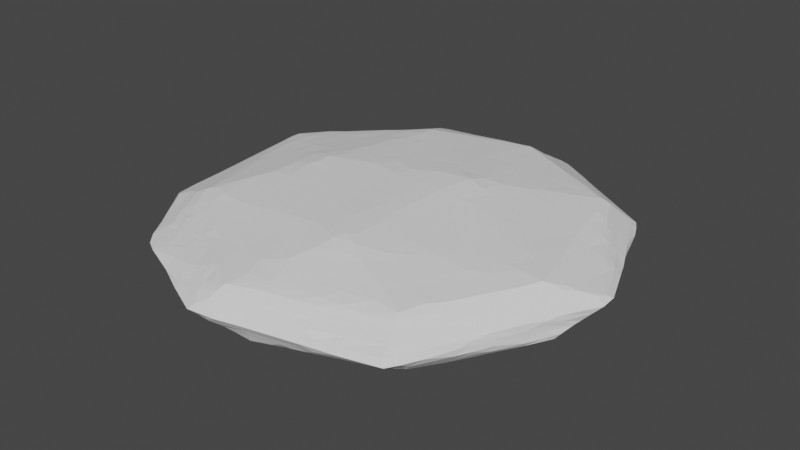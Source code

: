 # Source: boulder.blend  (saved by Blender 3.0.42; exported with 4.5.12 LTS)
import bpy
from mathutils import Matrix  # noqa: F401  (used for matrix-valued properties, if any)

bpy.ops.wm.read_factory_settings(use_empty=True)
scene = bpy.context.scene
scene.name = 'Scene'

# ---- collections
col_collection = bpy.data.collections.new('Collection'); scene.collection.children.link(col_collection)

# ---- world
world_world = bpy.data.worlds.new('World'); scene.world = world_world
world_world.use_nodes = True; world_world.node_tree.nodes.clear()
_N = world_world.node_tree.nodes; _L = world_world.node_tree.links
n0 = _N.new('ShaderNodeOutputWorld'); n0.name = 'World Output'; n0.location = (300, 300)
n1 = _N.new('ShaderNodeBackground'); n1.name = 'Background'; n1.location = (10, 300)
n1.inputs[0].default_value = (0.05088, 0.05088, 0.05088, 1.0)
_L.new(n1.outputs[0], n0.inputs[0])
n0.is_active_output = True
world_world.color = (0.05088, 0.05088, 0.05088)
world_world.use_sun_shadow = False
world_world.sun_shadow_jitter_overblur = 0.0

# ---- meshes
me_low_poly_rock_mesh_013 = bpy.data.meshes.new('Low_Poly_Rock_Mesh.013')
me_low_poly_rock_mesh_013.from_pydata([(-0.6805, -0.5675, -0.5459), (-0.5399, -0.648, -0.5116), (-0.5315, -0.5387, -0.6406), (-0.5929, -0.5752, -0.5803), (-0.7793, -0.5238, -0.2813), (-0.7902, -0.5398, -0.1762), (-0.7997, -0.554, -0.04759), (-0.5172, -0.7662, -0.2497), (-0.6492, -0.7708, -0.004336), (-0.5383, -0.7775, -0.1757), (-0.5819, -0.7958, -0.04758), (-0.6583, -0.6493, -0.3988), (-0.686, -0.6585, -0.3028), (-0.7095, -0.6082, -0.45), (-0.7436, -0.5833, -0.3171), (-0.5818, -0.6714, -0.4393), (-0.5675, -0.727, -0.2979), (-0.6247, -0.6294, -0.4828), (-0.6796, -0.6994, -0.1829), (-0.6714, -0.7394, -0.05968), (-0.746, -0.6024, -0.1757), (-0.7565, -0.6179, -0.04755), (-0.6024, -0.7431, -0.1757), (-0.6271, -0.7563, -0.08935), (-0.7747, -0.2782, -0.5114), (-0.7868, -0.1865, -0.5366), (-0.7683, -0.0159, -0.6252), (-0.7954, -0.05889, -0.5726), (-0.5347, -0.2803, -0.7687), (-0.6521, -0.3951, -0.6325), (-0.7072, -0.4437, -0.5724), (-0.7103, -0.3083, -0.6372), (-0.7103, -0.3469, -0.6179), (-0.5766, -0.4397, -0.6598), (-0.62, -0.4805, -0.6115), (-0.5759, -0.319, -0.7195), (-0.644, -0.1338, -0.7553), (-0.647, -0.08413, -0.761), (-0.5795, -0.182, -0.7804), (-0.61, -0.02114, -0.777), (-0.7069, -0.1869, -0.7096), (-0.7582, -0.1865, -0.6008), (-0.7328, -0.05076, -0.7065), (-0.768, -0.1017, -0.6208), (-0.6209, -0.2204, -0.7422), (-0.6377, 0.001119, -0.7512), (-0.8979, -0.2542, -0.2437), (-0.7893, -0.4221, -0.4048), (-0.8028, -0.4565, -0.3168), (-0.7968, -0.3184, -0.4401), (-0.8637, -0.3051, -0.2947), (-0.8998, -0.3875, 0.0004716), (-0.9089, -0.2753, -0.1766), (-0.9189, -0.319, -0.04466), (-0.8401, -0.4449, -0.1767), (-0.8716, -0.4378, -0.04542), (-0.88, -0.3383, -0.1758), (-0.89, -0.3637, -0.08498), (-0.9084, -0.1868, -0.2644), (-0.925, -0.05888, -0.2923), (-0.8324, -0.1863, -0.4321), (-0.8801, -0.1867, -0.3284), (-0.8597, -0.05887, -0.4348), (-0.8956, -0.05888, -0.3564), (-0.9425, -0.1882, -0.1776), (-0.9885, -0.1713, -0.009656), (-0.9974, -0.02079, -0.1613), (-1.015, -0.07135, -0.06629), (-0.7649, -0.4573, -0.4428), (-0.7675, -0.5058, -0.3663), (-0.7643, -0.3636, -0.488), (-0.2614, -0.7662, -0.5), (-0.2925, -0.5222, -0.7703), (-0.449, -0.6683, -0.5348), (-0.4717, -0.5214, -0.6871), (-0.4474, -0.6105, -0.596), (-0.278, -0.644, -0.6348), (-0.3131, -0.698, -0.559), (-0.3289, -0.5767, -0.6945), (-0.3635, -0.6271, -0.6153), (-0.1917, -0.7813, -0.5175), (-0.06546, -0.8125, -0.5496), (-0.1922, -0.5454, -0.7937), (-0.06366, -0.5643, -0.809), (-0.1911, -0.6612, -0.6548), (-0.1911, -0.7252, -0.5805), (-0.1911, -0.6059, -0.7189), (-0.06442, -0.6912, -0.6811), (-0.06412, -0.7534, -0.6122), (-0.06427, -0.6291, -0.7456), (-0.3977, -0.7689, -0.3804), (-0.4456, -0.7889, -0.2991), (-0.2556, -0.8915, -0.2402), (-0.3114, -0.7852, -0.4284), (-0.3068, -0.8471, -0.2914), (-0.4004, -0.9036, -0.01487), (-0.4491, -0.8293, -0.1768), (-0.4451, -0.8687, -0.0543), (-0.2848, -0.9105, -0.1776), (-0.3281, -0.9401, -0.01825), (-0.3488, -0.8803, -0.1774), (-0.3767, -0.8877, -0.1001), (-0.4449, -0.7327, -0.4289), (-0.4847, -0.7551, -0.3366), (-0.3479, -0.7516, -0.4678), (-0.1911, -0.9045, -0.2682), (-0.1918, -0.8289, -0.433), (-0.1911, -0.8746, -0.3322), (-0.003329, -0.9326, -0.3737), (-0.04489, -0.9477, -0.3006), (-0.07306, -0.8747, -0.4395), (-0.1208, -0.8888, -0.3627), (-0.1411, -0.9838, -0.1522), (-0.1822, -1.006, -0.0405), (-0.09414, -0.9774, -0.1961), (-0.06089, -0.9915, -0.04736), (-0.4191, -0.4213, -0.7792), (-0.4426, -0.2859, -0.8218), (-0.2633, -0.3919, -0.8865), (-0.3216, -0.4611, -0.821), (-0.2744, -0.3148, -0.8913), (-0.3486, -0.3309, -0.8567), (-0.4575, -0.457, -0.7358), (-0.5012, -0.3648, -0.7458), (-0.3779, -0.5036, -0.75), (-0.449, -0.1868, -0.8319), (-0.4474, -0.05811, -0.8387), (-0.2865, -0.1863, -0.8932), (-0.3506, -0.1863, -0.8678), (-0.2982, -0.05811, -0.8978), (-0.3623, -0.05811, -0.8724), (-0.1861, -0.4418, -0.9132), (-0.2161, -0.4767, -0.8725), (-0.1888, -0.3154, -0.9231), (-0.06325, -0.4457, -0.9018), (-0.05914, -0.4824, -0.8768), (-0.0627, -0.3153, -0.9258), (-0.1891, -0.1872, -0.9317), (-0.1901, -0.059, -0.9405), (-0.06289, -0.1863, -0.931), (-0.06289, -0.05811, -0.9399), (-0.8135, -0.5731, 0.1196), (-0.7983, -0.5445, 0.2099), (-0.7767, -0.5177, 0.2911), (-0.6642, -0.7867, 0.08033), (-0.6018, -0.8228, 0.09418), (-0.5473, -0.7865, 0.2124), (-0.5118, -0.7633, 0.2731), (-0.7126, -0.7314, 0.09406), (-0.6847, -0.6822, 0.2112), (-0.7691, -0.6371, 0.1091), (-0.7452, -0.6066, 0.2088), (-0.6391, -0.7626, 0.144), (-0.6077, -0.743, 0.2091), (-0.6601, -0.6543, 0.301), (-0.7109, -0.5753, 0.3403), (-0.6721, -0.5389, 0.4672), (-0.5692, -0.6962, 0.3301), (-0.5381, -0.6515, 0.428), (-0.6238, -0.6252, 0.3844), (-0.5793, -0.6019, 0.4691), (-0.6487, -0.5131, 0.5397), (-0.5502, -0.5298, 0.6192), (-0.9257, -0.4005, 0.1291), (-0.9122, -0.4233, 0.1596), (-0.9472, -0.3109, 0.09625), (-0.9174, -0.3152, 0.188), (-0.8785, -0.4835, 0.1005), (-0.8823, -0.4415, 0.2218), (-0.885, -0.3145, 0.2501), (-0.8243, -0.4249, 0.3469), (-0.7848, -0.425, 0.428), (-0.8427, -0.3145, 0.337), (-0.7897, -0.3145, 0.446), (-0.9696, -0.2256, 0.03875), (-0.918, -0.1765, 0.2175), (-0.9718, -0.05823, 0.08118), (-0.9317, -0.05849, 0.2103), (-0.8913, -0.212, 0.2631), (-0.8966, -0.1266, 0.274), (-0.9011, -0.05816, 0.2829), (-0.8658, -0.1761, 0.3248), (-0.7941, -0.1811, 0.4743), (-0.8697, -0.05811, 0.3468), (-0.8144, -0.05861, 0.4684), (-0.756, -0.4919, 0.3765), (-0.7545, -0.4508, 0.4764), (-0.7586, -0.3145, 0.5101), (-0.7643, -0.2201, 0.5219), (-0.7698, -0.1347, 0.5317), (-0.7742, -0.05828, 0.5356), (-0.7057, -0.4325, 0.6051), (-0.6535, -0.4126, 0.6726), (-0.7181, -0.3149, 0.598), (-0.6458, -0.355, 0.6905), (-0.5835, -0.4973, 0.6333), (-0.5816, -0.4438, 0.6913), (-0.6066, -0.2895, 0.742), (-0.5162, -0.2543, 0.7873), (-0.731, -0.1813, 0.5849), (-0.6551, -0.1863, 0.6757), (-0.7205, -0.05816, 0.5992), (-0.6541, -0.05811, 0.6745), (-0.5662, -0.2254, 0.7817), (-0.6001, -0.05811, 0.7386), (-0.5388, -0.1849, 0.8064), (-0.5398, -0.05835, 0.8161), (-0.3988, -0.9002, 0.04308), (-0.4545, -0.8795, 0.03704), (-0.451, -0.836, 0.2117), (-0.3258, -0.9178, 0.08391), (-0.2797, -0.9007, 0.2088), (-0.3718, -0.8869, 0.1281), (-0.3444, -0.8773, 0.2093), (-0.4369, -0.7822, 0.326), (-0.3843, -0.7637, 0.402), (-0.2566, -0.8919, 0.275), (-0.3111, -0.8547, 0.3287), (-0.3191, -0.7473, 0.4948), (-0.4697, -0.737, 0.3586), (-0.4401, -0.6945, 0.4578), (-0.496, -0.6252, 0.5135), (-0.3414, -0.7373, 0.4874), (-0.1559, -0.982, 0.07732), (-0.1932, -0.9406, 0.2107), (-0.06241, -0.9704, 0.08116), (-0.1083, -0.9567, 0.216), (-0.1877, -0.9078, 0.3263), (-0.1413, -0.898, 0.4186), (-0.2284, -0.8803, 0.3623), (-0.1887, -0.83, 0.5139), (-0.09525, -0.9335, 0.3452), (-0.07728, -0.9216, 0.4375), (-0.07, -0.9074, 0.488), (-0.2561, -0.764, 0.53), (-0.4134, -0.6562, 0.5546), (-0.4721, -0.5905, 0.5942), (-0.4222, -0.5246, 0.6722), (-0.3078, -0.6975, 0.567), (-0.3196, -0.6129, 0.6393), (-0.3193, -0.5482, 0.6917), (-0.1946, -0.7863, 0.5504), (-0.03902, -0.8192, 0.5735), (-0.1979, -0.6966, 0.6177), (-0.1581, -0.6492, 0.6693), (-0.2435, -0.6296, 0.6531), (-0.1911, -0.5708, 0.7215), (-0.06431, -0.7402, 0.6387), (-0.06403, -0.6728, 0.691), (-0.06289, -0.5935, 0.7514), (-0.1386, -0.5121, 0.79), (-0.06289, -0.5294, 0.8044), (-0.5076, -0.505, 0.656), (-0.4609, -0.4597, 0.7152), (-0.4474, -0.3475, 0.7725), (-0.3327, -0.4513, 0.7679), (-0.3802, -0.3759, 0.7845), (-0.4474, -0.2834, 0.7996), (-0.2963, -0.4094, 0.8042), (-0.3302, -0.3257, 0.8235), (-0.4503, -0.1887, 0.8446), (-0.4632, -0.05926, 0.8878), (-0.4251, -0.02166, 0.9241), (-0.319, -0.1841, 0.8873), (-0.2766, -0.1404, 0.9222), (-0.3615, -0.1038, 0.906), (-0.3148, -0.05601, 0.942), (-0.2241, -0.4925, 0.774), (-0.1878, -0.4514, 0.8213), (-0.1861, -0.3083, 0.8823), (-0.1403, -0.2617, 0.9191), (-0.05611, -0.437, 0.8775), (-0.003991, -0.383, 0.9157), (-0.08945, -0.3469, 0.9004), (-0.05062, -0.3059, 0.9311), (-0.2255, -0.2253, 0.9032), (-0.1875, -0.1858, 0.9331), (-0.1915, -0.05884, 0.9544), (-0.06339, -0.187, 0.948), (-0.06289, -0.05811, 0.9589), (-0.7696, 0.04224, -0.626), (-0.7994, 0.07928, -0.5756), (-0.7922, 0.2143, -0.5748), (-0.8064, 0.3424, -0.545), (-0.7824, 0.4194, -0.4961), (-0.5429, 0.03626, -0.8077), (-0.5338, 0.1983, -0.7681), (-0.7551, 0.06116, -0.6499), (-0.767, 0.1278, -0.6232), (-0.6906, 0.1989, -0.6614), (-0.7549, 0.1988, -0.6153), (-0.6238, 0.07008, -0.7414), (-0.5979, 0.1983, -0.7232), (-0.5177, 0.2776, -0.7569), (-0.6693, 0.3067, -0.6489), (-0.7085, 0.3515, -0.6034), (-0.7009, 0.4604, -0.5261), (-0.5797, 0.3492, -0.6931), (-0.638, 0.389, -0.6232), (-0.5525, 0.4275, -0.6524), (-0.5874, 0.464, -0.601), (-0.9438, 0.09428, -0.2566), (-0.9259, 0.1613, -0.2988), (-0.8607, 0.07008, -0.4321), (-0.8935, 0.07008, -0.3625), (-0.8767, 0.2453, -0.4044), (-0.9075, 0.192, -0.3372), (-0.9719, 0.05763, -0.196), (-1.003, 0.03338, -0.01123), (-0.9204, 0.2093, -0.1795), (-0.9361, 0.1983, -0.04755), (-0.8944, 0.2579, -0.2242), (-0.8196, 0.3569, -0.5256), (-0.8628, 0.3302, -0.3048), (-0.7772, 0.4425, -0.4538), (-0.7975, 0.4363, -0.3039), (-0.899, 0.2701, -0.1388), (-0.904, 0.2831, -0.04756), (-0.8791, 0.3211, -0.1799), (-0.8801, 0.3494, -0.04804), (-0.8045, 0.4471, -0.1757), (-0.8051, 0.4667, -0.05535), (-0.7356, 0.4963, -0.4542), (-0.756, 0.5004, -0.3039), (-0.763, 0.5112, -0.1757), (-0.767, 0.5173, -0.1032), (-0.6532, 0.5309, -0.5054), (-0.5685, 0.5778, -0.5288), (-0.5205, 0.6542, -0.5021), (-0.7725, 0.5245, -0.01787), (-0.6832, 0.5886, -0.44), (-0.7034, 0.5834, -0.304), (-0.648, 0.6568, -0.3873), (-0.6516, 0.663, -0.304), (-0.61, 0.6206, -0.4766), (-0.587, 0.7435, -0.3855), (-0.5764, 0.7634, -0.3185), (-0.7182, 0.5854, -0.1761), (-0.7335, 0.5755, -0.05555), (-0.6566, 0.6681, -0.1758), (-0.6575, 0.6686, -0.04755), (-0.6043, 0.732, -0.1758), (-0.6048, 0.7327, -0.04755), (-0.5565, 0.7824, -0.2658), (-0.5414, 0.8044, -0.1785), (-0.5194, 0.8363, -0.06985), (-0.4708, 0.0979, -0.8407), (-0.4182, 0.1429, -0.8648), (-0.3099, 0.07008, -0.9024), (-0.374, 0.07008, -0.877), (-0.3117, 0.1984, -0.9137), (-0.3682, 0.1857, -0.8877), (-0.4482, 0.3445, -0.7867), (-0.4046, 0.4097, -0.7671), (-0.2888, 0.3232, -0.9174), (-0.3472, 0.3418, -0.8581), (-0.2562, 0.3914, -0.8815), (-0.304, 0.4434, -0.8058), (-0.4934, 0.366, -0.7428), (-0.4548, 0.4613, -0.6935), (-0.5052, 0.513, -0.6201), (-0.3527, 0.4965, -0.7364), (-0.1912, 0.06919, -0.9494), (-0.1861, 0.1993, -0.9626), (-0.06289, 0.07008, -0.9487), (-0.04402, 0.2226, -0.96), (-0.2128, 0.3501, -0.9556), (-0.185, 0.4172, -0.9117), (-0.168, 0.4752, -0.8631), (-0.08374, 0.2955, -0.9542), (-0.06176, 0.4101, -0.8962), (-0.06193, 0.4753, -0.8569), (-0.2661, 0.5254, -0.7586), (-0.4212, 0.549, -0.6515), (-0.4584, 0.5896, -0.595), (-0.4497, 0.6808, -0.5266), (-0.314, 0.5804, -0.6864), (-0.3601, 0.6327, -0.6117), (-0.2747, 0.6589, -0.635), (-0.321, 0.7167, -0.5654), (-0.2805, 0.7813, -0.5183), (-0.1327, 0.541, -0.8185), (-0.114, 0.5862, -0.7894), (-0.191, 0.6124, -0.7218), (-0.1912, 0.6847, -0.6581), (-0.1914, 0.7492, -0.6009), (-0.09329, 0.6444, -0.7465), (-0.06704, 0.7311, -0.6848), (-0.1196, 0.7706, -0.6202), (-0.1989, 0.7917, -0.5541), (-0.04524, 0.7918, -0.6419), (-0.05107, 0.8037, -0.6279), (-0.4587, 0.757, -0.4444), (-0.4994, 0.7722, -0.3571), (-0.3634, 0.7679, -0.4817), (-0.414, 0.7826, -0.3952), (-0.453, 0.7959, -0.3103), (-0.3428, 0.7777, -0.4772), (-0.3193, 0.8296, -0.3039), (-0.449, 0.8367, -0.177), (-0.5001, 0.8582, -0.03331), (-0.3193, 0.8638, -0.1758), (-0.329, 0.8936, -0.05472), (-0.2928, 0.9121, -0.01673), (-0.1911, 0.8261, -0.4321), (-0.1911, 0.8601, -0.304), (-0.06352, 0.8585, -0.433), (-0.06589, 0.8889, -0.3051), (-0.02516, 0.9094, -0.2631), (-0.1975, 0.8913, -0.1799), (-0.2444, 0.9008, -0.1022), (-0.159, 0.9107, -0.1399), (-0.1975, 0.9242, -0.05469), (-0.1106, 0.8995, -0.2254), (-0.06589, 0.9218, -0.1799), (-0.06326, 0.9585, -0.04792), (-0.9853, 0.09606, 0.06076), (-0.9447, 0.06976, 0.2104), (-0.9692, 0.1579, 0.1178), (-0.9529, 0.2166, 0.1951), (-0.9091, 0.0699, 0.2997), (-0.9283, 0.2049, 0.2996), (-0.8778, 0.07005, 0.3632), (-0.8245, 0.06962, 0.4701), (-0.8863, 0.1981, 0.38), (-0.8325, 0.2002, 0.4758), (-0.9125, 0.3013, 0.08044), (-0.9363, 0.3006, 0.2179), (-0.8846, 0.3658, 0.0804), (-0.8903, 0.3801, 0.2087), (-0.8275, 0.4561, 0.08046), (-0.8373, 0.4572, 0.2086), (-0.9381, 0.314, 0.3061), (-0.9241, 0.3499, 0.3371), (-0.8222, 0.3106, 0.4774), (-0.8284, 0.4712, 0.3333), (-0.8008, 0.4228, 0.4304), (-0.7501, 0.3511, 0.5144), (-0.7519, 0.5036, 0.3783), (-0.7125, 0.4711, 0.4787), (-0.6356, 0.5124, 0.5237), (-0.7714, 0.07008, 0.5334), (-0.7733, 0.1987, 0.5347), (-0.7683, 0.264, 0.5297), (-0.7173, 0.07008, 0.5975), (-0.6532, 0.07008, 0.6734), (-0.6974, 0.2232, 0.6155), (-0.6548, 0.1727, 0.6736), (-0.5998, 0.07017, 0.7387), (-0.6367, 0.2571, 0.6548), (-0.6048, 0.1792, 0.7208), (-0.5411, 0.07131, 0.8161), (-0.5284, 0.1626, 0.8018), (-0.7069, 0.316, 0.5683), (-0.6633, 0.4283, 0.5505), (-0.6172, 0.3264, 0.6376), (-0.5531, 0.3264, 0.6941), (-0.5863, 0.4685, 0.6041), (-0.5272, 0.4184, 0.6713), (-0.7761, 0.5286, 0.08057), (-0.7785, 0.5308, 0.2089), (-0.7746, 0.5303, 0.3056), (-0.7236, 0.5923, 0.08061), (-0.7275, 0.5989, 0.2096), (-0.6588, 0.6701, 0.08063), (-0.6541, 0.6791, 0.2475), (-0.6061, 0.7342, 0.08063), (-0.6023, 0.7424, 0.2326), (-0.7206, 0.5887, 0.2953), (-0.6687, 0.5462, 0.4398), (-0.6504, 0.6583, 0.2898), (-0.6215, 0.6296, 0.375), (-0.5884, 0.5955, 0.4817), (-0.5712, 0.7068, 0.3306), (-0.536, 0.6701, 0.436), (-0.5424, 0.8124, 0.08062), (-0.5457, 0.8108, 0.2106), (-0.5209, 0.784, 0.2863), (-0.5587, 0.5632, 0.5717), (-0.5028, 0.2469, 0.778), (-0.4803, 0.07633, 0.8905), (-0.4332, 0.04465, 0.9433), (-0.4101, 0.2042, 0.8803), (-0.3902, 0.1389, 0.9166), (-0.3232, 0.07207, 0.9632), (-0.3195, 0.2217, 0.8976), (-0.3198, 0.1581, 0.9259), (-0.4804, 0.3264, 0.7582), (-0.5032, 0.5038, 0.6501), (-0.4497, 0.456, 0.7238), (-0.3495, 0.5071, 0.7701), (-0.3921, 0.3313, 0.8316), (-0.395, 0.4075, 0.7954), (-0.3207, 0.3284, 0.856), (-0.3696, 0.446, 0.7921), (-0.2009, 0.1065, 0.9686), (-0.2216, 0.2459, 0.9069), (-0.1843, 0.2022, 0.9353), (-0.06346, 0.07, 0.9786), (-0.05087, 0.1525, 0.9795), (-0.2538, 0.518, 0.7854), (-0.1838, 0.3163, 0.885), (-0.1361, 0.2668, 0.9157), (-0.2038, 0.4692, 0.8194), (-0.06362, 0.3513, 0.8992), (-0.06335, 0.2854, 0.9258), (-0.06311, 0.4582, 0.8406), (-0.5061, 0.6417, 0.5215), (-0.491, 0.7556, 0.3717), (-0.4056, 0.7615, 0.4847), (-0.3537, 0.7681, 0.5145), (-0.4709, 0.893, 0.07119), (-0.4785, 0.8916, 0.2153), (-0.4466, 0.9155, 0.1039), (-0.4531, 0.9217, 0.1796), (-0.3782, 0.9021, 0.02114), (-0.3623, 0.8996, 0.2648), (-0.3136, 0.9443, 0.1269), (-0.3194, 0.9316, 0.2117), (-0.4193, 0.8434, 0.3419), (-0.403, 0.8004, 0.4334), (-0.3198, 0.8764, 0.3298), (-0.315, 0.8049, 0.4706), (-0.2767, 0.907, 0.2807), (-0.1903, 0.9642, 0.09102), (-0.1911, 0.9319, 0.2088), (-0.0728, 0.9799, 0.05906), (-0.06289, 0.9399, 0.2088), (-0.1914, 0.8886, 0.3574), (-0.1922, 0.8398, 0.4677), (-0.1911, 0.9092, 0.2923), (-0.06294, 0.8958, 0.3722), (-0.06399, 0.8675, 0.4681), (-0.06289, 0.9128, 0.3079), (-0.4898, 0.5907, 0.6164), (-0.4186, 0.586, 0.6904), (-0.3947, 0.7151, 0.5868), (-0.3913, 0.6548, 0.666), (-0.3475, 0.5927, 0.744), (-0.3756, 0.7224, 0.5907), (-0.3441, 0.6732, 0.6973), (-0.2679, 0.7783, 0.5353), (-0.2036, 0.578, 0.7639), (-0.1794, 0.7405, 0.6478), (-0.2159, 0.7251, 0.6595), (-0.06289, 0.5906, 0.7474), (-0.07655, 0.7767, 0.6215), (-0.06289, 0.685, 0.6834), (-0.1686, 0.5277, 0.7948), (-0.06289, 0.5265, 0.7909), (-0.1914, 0.7892, 0.5539), (-0.05054, 0.7967, 0.6056), (0.07318, -0.8475, -0.5576), (0.1478, -0.7992, -0.5849), (0.06553, -0.5687, -0.8075), (0.2085, -0.6005, -0.7874), (0.06523, -0.699, -0.6841), (0.06517, -0.7641, -0.6255), (0.06529, -0.627, -0.7454), (0.2023, -0.6939, -0.6822), (0.1678, -0.7508, -0.6287), (0.2242, -0.6388, -0.7365), (0.288, -0.7782, -0.5158), (0.3016, -0.5506, -0.7946), (0.3218, -0.6567, -0.6525), (0.3271, -0.7254, -0.5592), (0.3336, -0.5922, -0.7268), (0.3932, -0.6389, -0.6294), (0.4427, -0.6707, -0.5598), (0.419, -0.6147, -0.6423), (0.4823, -0.6017, -0.6039), (0.05835, -0.9169, -0.4667), (0.0657, -0.9309, -0.3042), (0.06764, -0.9021, -0.4921), (0.1534, -0.9009, -0.399), (0.1947, -0.9032, -0.2967), (0.1972, -0.8733, -0.4406), (0.2387, -0.8878, -0.3351), (0.06529, -0.9445, -0.1757), (0.06708, -0.9601, -0.04741), (0.1935, -0.9162, -0.1757), (0.1953, -0.9327, -0.04741), (0.2624, -0.8924, -0.2487), (0.3306, -0.8106, -0.4445), (0.3073, -0.8776, -0.2896), (0.4256, -0.785, -0.4055), (0.4594, -0.801, -0.313), (0.2821, -0.8967, -0.1757), (0.305, -0.9093, -0.04741), (0.3476, -0.8869, -0.1767), (0.369, -0.8957, -0.04741), (0.4521, -0.8564, -0.1775), (0.4523, -0.8797, -0.04758), (0.3735, -0.757, -0.4883), (0.4625, -0.748, -0.4439), (0.5086, -0.7608, -0.3618), (0.06539, -0.403, -0.8905), (0.06587, -0.4693, -0.8691), (0.06592, -0.3164, -0.9217), (0.1481, -0.3861, -0.8836), (0.1921, -0.4349, -0.8599), (0.1926, -0.3233, -0.9045), (0.2335, -0.3689, -0.8771), (0.06529, -0.1863, -0.9303), (0.06529, -0.05811, -0.9392), (0.1937, -0.1872, -0.9345), (0.194, -0.05826, -0.9438), (0.3147, -0.453, -0.8324), (0.3605, -0.3072, -0.8814), (0.3397, -0.3578, -0.8652), (0.4141, -0.4145, -0.7758), (0.397, -0.2627, -0.8881), (0.4499, -0.3122, -0.8164), (0.3804, -0.5, -0.7482), (0.4544, -0.4517, -0.7195), (0.5, -0.3597, -0.7411), (0.3285, -0.1977, -0.932), (0.3182, -0.06521, -0.9377), (0.4509, -0.1458, -0.9175), (0.5001, -0.168, -0.8606), (0.4692, -0.07466, -0.9049), (0.4926, -0.0518, -0.8776), (0.5386, -0.653, -0.5164), (0.518, -0.5119, -0.6277), (0.5733, -0.5609, -0.5551), (0.6492, -0.5194, -0.5034), (0.5459, -0.7788, -0.2771), (0.6146, -0.7934, -0.1837), (0.6334, -0.8375, -0.03008), (0.6485, -0.7711, -0.1356), (0.6637, -0.7888, -0.02923), (0.6041, -0.6754, -0.4586), (0.6458, -0.7095, -0.3366), (0.6229, -0.6054, -0.4799), (0.6599, -0.6535, -0.4133), (0.6431, -0.7278, -0.3099), (0.7065, -0.585, -0.4052), (0.7388, -0.5626, -0.305), (0.6369, -0.7512, -0.2212), (0.6653, -0.737, -0.1838), (0.7012, -0.7027, -0.04748), (0.749, -0.5879, -0.1762), (0.7501, -0.5889, -0.04751), (0.775, -0.5145, -0.263), (0.7818, -0.5234, -0.1761), (0.7792, -0.5244, -0.04754), (0.5284, -0.2745, -0.7672), (0.5421, -0.4436, -0.6515), (0.6071, -0.444, -0.5916), (0.5799, -0.3168, -0.6897), (0.6311, -0.359, -0.6132), (0.6708, -0.4427, -0.5253), (0.6552, -0.2736, -0.6376), (0.7069, -0.3158, -0.561), (0.5608, -0.1624, -0.7967), (0.5408, -0.01802, -0.8261), (0.6228, -0.1716, -0.7286), (0.6239, -0.05811, -0.7325), (0.6812, -0.1813, -0.6638), (0.7429, -0.1916, -0.5954), (0.682, -0.05811, -0.6683), (0.7461, -0.05811, -0.5977), (0.7827, -0.2725, -0.5088), (0.8012, -0.2013, -0.5307), (0.8043, -0.05811, -0.5336), (0.7724, -0.4716, -0.4057), (0.7666, -0.5003, -0.3484), (0.7587, -0.358, -0.4844), (0.8021, -0.421, -0.4045), (0.8041, -0.4534, -0.3054), (0.8597, -0.323, -0.4008), (0.8738, -0.3236, -0.3043), (0.9025, -0.2555, -0.3772), (0.9047, -0.2587, -0.3041), (0.8181, -0.4439, -0.1758), (0.8163, -0.4428, -0.04755), (0.8723, -0.3218, -0.1757), (0.8721, -0.3213, -0.04755), (0.9019, -0.2577, -0.1757), (0.9016, -0.2572, -0.04755), (0.8723, -0.2098, -0.4621), (0.8912, -0.05087, -0.4355), (0.9205, -0.2104, -0.3963), (0.9356, -0.1915, -0.3058), (0.9078, -0.0578, -0.3884), (0.9277, -0.05799, -0.3043), (0.9548, -0.136, -0.2065), (0.9353, -0.1869, -0.04758), (0.9654, -0.1052, -0.1654), (0.9908, -0.06893, -0.04737), (0.06529, -0.9414, 0.08063), (0.06529, -0.9217, 0.2088), (0.1935, -0.915, 0.08063), (0.1876, -0.8984, 0.1968), (0.2269, -0.8861, 0.2319), (0.06387, -0.9037, 0.3334), (0.02037, -0.8984, 0.4219), (0.1056, -0.8854, 0.3737), (0.06099, -0.861, 0.4949), (0.1408, -0.8936, 0.2878), (0.1887, -0.8728, 0.3342), (0.196, -0.8265, 0.4691), (0.283, -0.8965, 0.08063), (0.2585, -0.8915, 0.146), (0.3475, -0.885, 0.08092), (0.3111, -0.8743, 0.1982), (0.4511, -0.8631, 0.08164), (0.4507, -0.826, 0.2096), (0.3223, -0.8258, 0.3376), (0.3166, -0.7862, 0.4642), (0.4462, -0.7818, 0.3336), (0.4011, -0.7684, 0.4162), (0.3538, -0.756, 0.5035), (0.4865, -0.7536, 0.374), (0.4472, -0.739, 0.4627), (0.06602, -0.8, 0.5697), (0.1937, -0.778, 0.5466), (0.06616, -0.7452, 0.6367), (0.03187, -0.6788, 0.715), (0.05652, -0.6197, 0.775), (0.1935, -0.7219, 0.6101), (0.1935, -0.6578, 0.6837), (0.1935, -0.602, 0.7478), (0.07968, -0.5607, 0.8325), (0.1951, -0.5421, 0.8209), (0.2673, -0.7666, 0.5334), (0.3206, -0.7015, 0.5955), (0.2864, -0.6437, 0.6675), (0.3718, -0.6307, 0.6526), (0.3408, -0.5683, 0.7346), (0.4564, -0.6688, 0.5892), (0.4453, -0.6175, 0.6404), (0.4008, -0.5964, 0.6819), (0.2671, -0.5364, 0.7956), (0.09645, -0.4938, 0.9006), (0.1094, -0.4516, 0.9271), (0.04191, -0.3295, 0.9484), (0.1859, -0.4784, 0.8881), (0.1363, -0.4499, 0.9209), (0.2218, -0.3145, 0.8954), (0.159, -0.3149, 0.9294), (0.06568, -0.1871, 0.9588), (0.0654, -0.05857, 0.9703), (0.2395, -0.1863, 0.9045), (0.1463, -0.1836, 0.9529), (0.2515, -0.1002, 0.9107), (0.1598, -0.05468, 0.9644), (0.3598, -0.4715, 0.7687), (0.5107, -0.5024, 0.6554), (0.451, -0.4442, 0.7223), (0.4744, -0.3165, 0.7661), (0.3226, -0.437, 0.8168), (0.3234, -0.3151, 0.8457), (0.3914, -0.3862, 0.7893), (0.4097, -0.3161, 0.8026), (0.4919, -0.1863, 0.7743), (0.5052, -0.09008, 0.7813), (0.3217, -0.1863, 0.8621), (0.3123, -0.05772, 0.8854), (0.2633, -0.01474, 0.9168), (0.4278, -0.1863, 0.8073), (0.4585, -0.05188, 0.8128), (0.6091, -0.8193, 0.09247), (0.6033, -0.7702, 0.2115), (0.6521, -0.7788, 0.04616), (0.5298, -0.7686, 0.2885), (0.6377, -0.7559, 0.1309), (0.6026, -0.7686, 0.2168), (0.68, -0.71, 0.08617), (0.6649, -0.6723, 0.2093), (0.7505, -0.5664, 0.0897), (0.7212, -0.5722, 0.2094), (0.5854, -0.7294, 0.3449), (0.5686, -0.6953, 0.4752), (0.6364, -0.6255, 0.3831), (0.6245, -0.6041, 0.4657), (0.65, -0.6479, 0.2976), (0.6799, -0.5787, 0.3394), (0.6635, -0.5401, 0.4656), (0.7786, -0.5194, 0.05245), (0.5607, -0.6686, 0.5419), (0.5987, -0.573, 0.5723), (0.6437, -0.5159, 0.5618), (0.7689, -0.5039, 0.1376), (0.7625, -0.4901, 0.2089), (0.7482, -0.4649, 0.3376), (0.7293, -0.4332, 0.4587), (0.7602, -0.3618, 0.497), (0.8046, -0.4559, 0.08973), (0.7935, -0.4257, 0.2088), (0.8771, -0.3063, 0.08779), (0.8484, -0.3145, 0.2088), (0.9037, -0.2563, 0.04923), (0.782, -0.4001, 0.3372), (0.7736, -0.3839, 0.4116), (0.8232, -0.3145, 0.337), (0.7978, -0.3184, 0.4592), (0.8966, -0.2464, 0.1345), (0.8893, -0.2317, 0.2088), (0.9287, -0.1989, 0.08782), (0.9209, -0.1676, 0.2088), (1.015, -0.03106, 0.0594), (0.9876, -0.02783, 0.2294), (0.8767, -0.2061, 0.337), (0.8809, -0.1399, 0.4766), (0.8953, -0.00639, 0.3948), (0.8915, -0.1058, 0.4511), (0.9113, -0.1434, 0.3377), (0.9016, -0.1272, 0.4076), (0.9387, -0.07727, 0.3459), (0.91, -0.09446, 0.4108), (0.5822, -0.4529, 0.6326), (0.5422, -0.4169, 0.6759), (0.6277, -0.359, 0.648), (0.5857, -0.3176, 0.6992), (0.6837, -0.4501, 0.5676), (0.7478, -0.3383, 0.5799), (0.6601, -0.2743, 0.669), (0.5792, -0.1867, 0.7316), (0.5691, -0.05191, 0.7555), (0.7473, -0.1794, 0.6516), (0.6802, -0.1875, 0.6829), (0.7443, -0.05774, 0.6412), (0.6821, -0.05775, 0.6857), (0.5152, -0.004626, 0.787), (0.7852, -0.2802, 0.5828), (0.8358, -0.1777, 0.5996), (0.8102, -0.05635, 0.5944), (0.09953, 0.1108, -0.9506), (0.03828, 0.1611, -0.9545), (0.1797, 0.05049, -0.9469), (0.1862, 0.1927, -0.896), (0.2238, 0.2314, -0.8699), (0.05546, 0.3187, -0.8937), (0.09145, 0.356, -0.8686), (0.006068, 0.3945, -0.8825), (0.05699, 0.4471, -0.8463), (0.1383, 0.2705, -0.8836), (0.186, 0.3185, -0.8514), (0.195, 0.4568, -0.8027), (0.3174, 0.06729, -0.8997), (0.3559, 0.1068, -0.8711), (0.2704, 0.146, -0.8849), (0.3166, 0.1925, -0.8536), (0.4025, 0.02138, -0.8862), (0.4501, 0.06876, -0.856), (0.4534, 0.2007, -0.8104), (0.3217, 0.3264, -0.8049), (0.3119, 0.4473, -0.7664), (0.4459, 0.3186, -0.7734), (0.3952, 0.3992, -0.7556), (0.3477, 0.4845, -0.7404), (0.4832, 0.3538, -0.7454), (0.444, 0.4481, -0.7255), (0.06529, 0.5532, -0.7751), (0.1942, 0.5352, -0.765), (0.06529, 0.6173, -0.7332), (0.07736, 0.7616, -0.6368), (0.1117, 0.7698, -0.6149), (0.1937, 0.5983, -0.7219), (0.2024, 0.7367, -0.6288), (0.1942, 0.7602, -0.5918), (0.02692, 0.7846, -0.6331), (0.0613, 0.8229, -0.5669), (0.1935, 0.7897, -0.5263), (0.2624, 0.5221, -0.7548), (0.3128, 0.5741, -0.714), (0.3279, 0.6982, -0.6291), (0.3162, 0.7424, -0.5526), (0.481, 0.6424, -0.6457), (0.5114, 0.6452, -0.6224), (0.4349, 0.679, -0.6249), (0.4864, 0.6625, -0.621), (0.2689, 0.7784, -0.5031), (0.04213, 0.8801, -0.4301), (0.07281, 0.9089, -0.3517), (0.09447, 0.9279, -0.295), (0.1935, 0.8347, -0.4321), (0.1935, 0.8844, -0.3286), (0.1944, 0.9192, -0.2665), (0.06441, 0.9569, -0.1773), (0.0734, 1.001, -0.002617), (0.1721, 0.9716, -0.178), (0.2028, 1.021, -0.03224), (0.3543, 0.7658, -0.4769), (0.4338, 0.7558, -0.4489), (0.4941, 0.763, -0.3039), (0.5113, 0.7735, -0.2346), (0.316, 0.799, -0.4339), (0.3143, 0.8676, -0.2957), (0.263, 0.9049, -0.2432), (0.4062, 0.7893, -0.3929), (0.432, 0.805, -0.3051), (0.3548, 0.8922, -0.178), (0.3855, 0.9104, -0.03625), (0.29, 0.9263, -0.1784), (0.3356, 0.9453, -0.04499), (0.4611, 0.8191, -0.1854), (0.4442, 0.8744, -0.03645), (0.5854, 0.0391, -0.7788), (0.532, 0.1983, -0.7645), (0.6196, 0.07741, -0.7431), (0.5964, 0.1984, -0.7224), (0.6898, 0.07032, -0.674), (0.7487, 0.07008, -0.6006), (0.6869, 0.1998, -0.6645), (0.7363, 0.2192, -0.6197), (0.5159, 0.2665, -0.7539), (0.5672, 0.3165, -0.706), (0.5823, 0.4472, -0.6562), (0.6279, 0.485, -0.6153), (0.6627, 0.3264, -0.638), (0.7296, 0.3276, -0.5978), (0.6458, 0.3983, -0.6268), (0.7127, 0.4618, -0.5593), (0.8073, 0.07005, -0.537), (0.8286, 0.1969, -0.5327), (0.8339, 0.3346, -0.5224), (0.7798, 0.3968, -0.5349), (0.7463, 0.4905, -0.4321), (0.7638, 0.511, -0.3532), (0.8765, 0.06106, -0.4572), (0.896, 0.11, -0.358), (0.8706, 0.1902, -0.4587), (0.8996, 0.2099, -0.3121), (0.9004, 0.02458, -0.3757), (0.9119, 0.06841, -0.3107), (0.9141, 0.1733, -0.2741), (0.8966, 0.2573, -0.2225), (0.9464, 0.07033, -0.1762), (0.9787, 0.07142, -0.04898), (0.9219, 0.2098, -0.1792), (0.941, 0.1996, -0.04809), (0.8515, 0.3511, -0.4406), (0.864, 0.3273, -0.3042), (0.8158, 0.4162, -0.4207), (0.7989, 0.4844, -0.323), (0.8788, 0.3181, -0.1782), (0.883, 0.3473, -0.04765), (0.8296, 0.4554, -0.176), (0.8452, 0.4565, -0.04771), (0.9012, 0.2698, -0.1371), (0.9061, 0.2828, -0.04755), (0.5478, 0.6151, -0.6277), (0.5517, 0.6223, -0.6175), (0.545, 0.6717, -0.5419), (0.6652, 0.5436, -0.5304), (0.6278, 0.6302, -0.4322), (0.642, 0.6468, -0.3678), (0.5681, 0.685, -0.4343), (0.5957, 0.704, -0.319), (0.6831, 0.5667, -0.4325), (0.7136, 0.5911, -0.3183), (0.6639, 0.6651, -0.2837), (0.5764, 0.7486, -0.1854), (0.6178, 0.7688, -0.03543), (0.751, 0.6214, -0.1767), (0.7776, 0.64, -0.03708), (0.7147, 0.6647, -0.1812), (0.7499, 0.6877, -0.03394), (0.5325, 0.7865, -0.1491), (0.5537, 0.8081, -0.03521), (0.7812, 0.5351, -0.2687), (0.7942, 0.5594, -0.1775), (0.8051, 0.5784, -0.04983), (0.06525, 0.06967, 0.9841), (0.06408, 0.2107, 0.9943), (0.1636, 0.06729, 0.9816), (0.2035, 0.2297, 0.9902), (0.2193, 0.5023, 0.775), (0.06545, 0.3665, 0.9009), (0.065, 0.3038, 0.9418), (0.06561, 0.4569, 0.8387), (0.2367, 0.318, 0.9091), (0.216, 0.2871, 0.9386), (0.1837, 0.4589, 0.8181), (0.504, 0.09829, 0.7786), (0.4899, 0.1983, 0.7685), (0.3415, 0.07007, 0.8922), (0.2756, 0.06976, 0.9272), (0.3371, 0.1992, 0.8828), (0.2809, 0.2111, 0.9263), (0.46, 0.06182, 0.8192), (0.4258, 0.1983, 0.8142), (0.3228, 0.4785, 0.7593), (0.4735, 0.3284, 0.7627), (0.4608, 0.4304, 0.7431), (0.3191, 0.3146, 0.8698), (0.2594, 0.2659, 0.9148), (0.3218, 0.4125, 0.8021), (0.3815, 0.3625, 0.8119), (0.3907, 0.3944, 0.789), (0.03827, 0.9961, 0.02122), (0.06524, 0.9491, 0.2093), (0.2416, 0.8954, 0.2523), (0.1796, 0.9928, 0.08384), (0.1604, 0.9516, 0.2083), (0.06622, 0.9067, 0.3843), (0.08142, 0.8859, 0.47), (0.06552, 0.9228, 0.3192), (0.1983, 0.8858, 0.3443), (0.1948, 0.8403, 0.4663), (0.1574, 0.9185, 0.3058), (0.4968, 0.7648, 0.2364), (0.3811, 0.7728, 0.3951), (0.354, 0.7595, 0.4652), (0.4543, 0.7569, 0.3475), (0.4503, 0.7132, 0.4655), (0.3648, 0.8926, 0.08127), (0.3199, 0.8743, 0.2099), (0.3009, 0.9301, 0.08153), (0.2745, 0.9117, 0.1668), (0.4499, 0.8384, 0.08063), (0.4534, 0.8033, 0.2003), (0.3317, 0.8157, 0.3463), (0.2899, 0.7909, 0.4652), (0.4123, 0.7912, 0.3104), (0.06588, 0.5898, 0.7485), (0.06638, 0.7483, 0.6421), (0.06638, 0.6841, 0.6868), (0.2562, 0.6462, 0.657), (0.1951, 0.5839, 0.7233), (0.2398, 0.775, 0.5716), (0.171, 0.6665, 0.6718), (0.06573, 0.5256, 0.7924), (0.1332, 0.5199, 0.7864), (0.09278, 0.8493, 0.5662), (0.195, 0.7982, 0.569), (0.3217, 0.631, 0.6461), (0.3217, 0.5669, 0.6918), (0.3226, 0.7343, 0.5721), (0.4526, 0.6064, 0.6274), (0.4498, 0.5369, 0.6704), (0.4515, 0.6703, 0.5754), (0.2626, 0.7775, 0.5357), (0.7657, 0.2448, 0.5203), (0.7649, 0.5071, 0.2522), (0.7577, 0.3272, 0.4989), (0.754, 0.4834, 0.337), (0.7386, 0.448, 0.4597), (0.892, 0.243, 0.2407), (1.02, 0.02953, 0.1176), (1.002, 0.007591, 0.1925), (0.9501, 0.2026, 0.08225), (0.9232, 0.2011, 0.2037), (0.8853, 0.07008, 0.3752), (0.8394, 0.07008, 0.4652), (0.8756, 0.2009, 0.3355), (0.8016, 0.2005, 0.4726), (0.9181, 0.07014, 0.3112), (0.9072, 0.1571, 0.2881), (0.8875, 0.3491, 0.0814), (0.8661, 0.317, 0.202), (0.8375, 0.4573, 0.08158), (0.7977, 0.4605, 0.2092), (0.9184, 0.282, 0.0627), (0.9011, 0.2679, 0.1547), (0.8248, 0.3275, 0.3379), (0.7902, 0.3279, 0.4354), (0.7838, 0.4195, 0.3371), (0.7749, 0.3984, 0.411), (0.5672, 0.06172, 0.7436), (0.6373, 0.2452, 0.654), (0.588, 0.2008, 0.6981), (0.7304, 0.07136, 0.6272), (0.6619, 0.07008, 0.6716), (0.7372, 0.21, 0.589), (0.6493, 0.1598, 0.6626), (0.5151, 0.01286, 0.7867), (0.6259, 0.3264, 0.6459), (0.5618, 0.3264, 0.6916), (0.571, 0.512, 0.6479), (0.5283, 0.4804, 0.6847), (0.7103, 0.3313, 0.5848), (0.6879, 0.4597, 0.5747), (0.7755, 0.06763, 0.5904), (0.7777, 0.1596, 0.5419), (0.5975, 0.7477, 0.08063), (0.567, 0.732, 0.1997), (0.7583, 0.6205, 0.08123), (0.7168, 0.6297, 0.2168), (0.732, 0.6642, 0.08291), (0.673, 0.6692, 0.2102), (0.6316, 0.6405, 0.3789), (0.6088, 0.6307, 0.466), (0.5853, 0.6824, 0.3368), (0.5444, 0.6659, 0.4659), (0.6929, 0.6119, 0.3415), (0.6758, 0.588, 0.4693), (0.652, 0.6532, 0.2935), (0.5334, 0.787, 0.08063), (0.5169, 0.7769, 0.1509), (0.7888, 0.5561, 0.08109), (0.776, 0.531, 0.1667), (0.6424, 0.568, 0.5812), (0.5186, 0.5209, 0.659), (0.5212, 0.6512, 0.5384), (0.6418, 0.5738, 0.5841)], [], [(11, 12, 14, 13), (11, 15, 16, 12), (11, 13, 17, 15), (18, 19, 21, 20), (18, 22, 23, 19), (5, 20, 21, 6), (9, 10, 23, 22), (8, 19, 23, 10), (12, 18, 20, 14), (12, 16, 22, 18), (7, 9, 22, 16), (4, 14, 20, 5), (29, 30, 32, 31), (29, 33, 34, 30), (29, 31, 35, 33), (36, 37, 39, 38), (40, 41, 43, 42), (26, 42, 43, 27), (25, 27, 43, 41), (31, 32, 41, 40), (31, 40, 44, 35), (36, 40, 42, 37), (36, 38, 44, 40), (42, 45, 39, 37), (28, 35, 44, 38), (24, 25, 41, 32), (47, 48, 50, 49), (54, 55, 57, 56), (52, 56, 57, 53), (51, 53, 57, 55), (60, 61, 63, 62), (58, 59, 63, 61), (64, 65, 67, 66), (47, 68, 69, 48), (47, 49, 70, 68), (49, 50, 61, 60), (46, 58, 61, 50), (52, 53, 65, 64), (48, 54, 56, 50), (46, 50, 56, 52), (58, 64, 66, 59), (46, 52, 64, 58), (76, 77, 79, 78), (74, 78, 79, 75), (73, 75, 79, 77), (84, 87, 88, 85), (84, 86, 89, 87), (76, 84, 85, 77), (76, 78, 86, 84), (80, 85, 88, 81), (82, 83, 89, 86), (72, 82, 86, 78), (71, 77, 85, 80), (90, 93, 94, 91), (98, 99, 101, 100), (96, 100, 101, 97), (95, 97, 101, 99), (108, 109, 111, 110), (106, 110, 111, 107), (105, 107, 111, 109), (112, 114, 115, 113), (93, 106, 107, 94), (92, 94, 107, 105), (98, 112, 113, 99), (90, 91, 103, 102), (90, 102, 104, 93), (92, 98, 100, 94), (91, 94, 100, 96), (105, 109, 114, 112), (92, 105, 112, 98), (118, 119, 121, 120), (116, 117, 121, 119), (127, 128, 130, 129), (125, 126, 130, 128), (131, 134, 135, 132), (131, 133, 136, 134), (137, 138, 140, 139), (118, 131, 132, 119), (118, 120, 133, 131), (127, 129, 138, 137), (120, 121, 128, 127), (117, 125, 128, 121), (133, 137, 139, 136), (116, 122, 123, 117), (116, 119, 124, 122), (120, 127, 137, 133), (2, 74, 75, 3), (1, 3, 75, 73), (9, 96, 97, 10), (15, 102, 103, 16), (7, 91, 96, 9), (7, 16, 103, 91), (33, 35, 123, 122), (38, 39, 126, 125), (28, 117, 123, 35), (28, 38, 125, 117), (2, 3, 34, 33), (0, 30, 34, 3), (82, 132, 135, 83), (74, 122, 124, 78), (72, 78, 124, 119), (72, 119, 132, 82), (13, 14, 69, 68), (5, 6, 55, 54), (4, 5, 54, 48), (4, 48, 69, 14), (1, 15, 17, 3), (0, 3, 17, 13), (25, 60, 62, 27), (30, 68, 70, 32), (24, 49, 60, 25), (24, 32, 70, 49), (73, 77, 104, 102), (80, 81, 110, 106), (71, 93, 104, 77), (71, 80, 106, 93), (0, 13, 68, 30), (1, 73, 102, 15), (2, 33, 122, 74), (148, 149, 151, 150), (148, 152, 153, 149), (157, 158, 160, 159), (155, 159, 160, 156), (157, 159, 155, 154), (141, 150, 151, 142), (145, 146, 153, 152), (145, 152, 148, 144), (149, 154, 155, 151), (149, 153, 157, 154), (146, 147, 157, 153), (142, 151, 155, 143), (163, 164, 166, 165), (163, 167, 168, 164), (168, 169, 166, 164), (170, 171, 173, 172), (174, 175, 177, 176), (181, 182, 184, 183), (181, 183, 180, 179), (170, 185, 186, 171), (186, 187, 173, 171), (165, 166, 175, 174), (169, 178, 175, 166), (172, 173, 182, 181), (168, 170, 172, 169), (175, 179, 180, 177), (175, 178, 181, 179), (169, 172, 181, 178), (187, 188, 182, 173), (191, 192, 194, 193), (191, 195, 196, 192), (196, 197, 194, 192), (199, 200, 202, 201), (203, 204, 202, 200), (199, 201, 190, 189), (193, 194, 200, 199), (197, 203, 200, 194), (203, 205, 206, 204), (197, 198, 205, 203), (210, 211, 213, 212), (208, 212, 213, 209), (210, 212, 208, 207), (214, 217, 218, 215), (223, 225, 226, 224), (227, 228, 230, 229), (227, 231, 232, 228), (232, 233, 230, 228), (210, 223, 224, 211), (217, 229, 230, 218), (227, 229, 217, 216), (214, 215, 220, 219), (218, 222, 220, 215), (211, 216, 217, 213), (209, 213, 217, 214), (224, 226, 231, 227), (211, 224, 227, 216), (236, 239, 240, 237), (238, 239, 236, 235), (243, 244, 246, 245), (243, 247, 248, 244), (248, 249, 246, 244), (239, 245, 246, 240), (243, 245, 239, 238), (242, 247, 243, 241), (246, 249, 251, 250), (241, 243, 238, 234), (255, 256, 254, 253), (263, 264, 266, 265), (261, 265, 266, 262), (263, 265, 261, 260), (271, 272, 274, 273), (269, 273, 274, 270), (271, 273, 269, 268), (278, 279, 277, 276), (268, 269, 259, 258), (263, 275, 276, 264), (276, 277, 266, 264), (259, 263, 260, 257), (269, 270, 276, 275), (274, 278, 276, 270), (255, 258, 259, 256), (254, 256, 259, 257), (255, 267, 268, 258), (269, 275, 263, 259), (145, 208, 209, 146), (157, 219, 220, 158), (220, 221, 160, 158), (146, 209, 214, 147), (214, 219, 157, 147), (195, 252, 253, 196), (253, 254, 197, 196), (260, 261, 206, 205), (197, 254, 257, 198), (257, 260, 205, 198), (141, 142, 168, 167), (155, 156, 186, 185), (142, 143, 170, 168), (155, 185, 170, 143), (162, 195, 191, 161), (236, 237, 253, 252), (240, 255, 253, 237), (251, 271, 268, 250), (246, 250, 268, 267), (246, 267, 255, 240), (156, 160, 162, 161), (182, 189, 190, 184), (186, 191, 193, 187), (187, 193, 199, 188), (182, 188, 199, 189), (220, 235, 236, 221), (220, 222, 238, 235), (230, 233, 242, 241), (218, 234, 238, 222), (218, 230, 241, 234), (156, 161, 191, 186), (160, 221, 236, 162), (236, 252, 195, 162), (287, 288, 290, 289), (287, 289, 292, 291), (297, 298, 300, 299), (295, 298, 297, 294), (295, 296, 300, 298), (281, 288, 287, 280), (281, 282, 290, 288), (283, 284, 296, 295), (289, 290, 295, 294), (289, 294, 297, 292), (285, 291, 292, 286), (286, 292, 297, 293), (282, 283, 295, 290), (303, 304, 306, 305), (301, 302, 306, 304), (307, 308, 310, 309), (312, 313, 315, 314), (318, 319, 321, 320), (317, 319, 318, 316), (315, 323, 322, 314), (321, 325, 324, 320), (305, 306, 313, 312), (309, 310, 317, 316), (309, 316, 318, 311), (301, 307, 309, 302), (309, 311, 306, 302), (313, 318, 320, 315), (306, 311, 318, 313), (320, 324, 323, 315), (330, 331, 333, 332), (333, 336, 335, 332), (330, 332, 335, 334), (337, 338, 340, 339), (340, 342, 341, 339), (341, 342, 345, 344), (331, 337, 339, 333), (339, 341, 336, 333), (336, 341, 344, 343), (348, 349, 351, 350), (346, 347, 351, 349), (354, 355, 357, 356), (352, 353, 357, 355), (362, 363, 365, 364), (368, 371, 370, 367), (366, 367, 370, 369), (348, 350, 363, 362), (357, 368, 367, 356), (354, 356, 367, 366), (350, 351, 355, 354), (347, 352, 355, 351), (363, 366, 369, 365), (352, 358, 359, 353), (359, 361, 357, 353), (350, 354, 366, 363), (376, 377, 379, 378), (374, 377, 376, 373), (374, 375, 379, 377), (385, 388, 387, 384), (383, 384, 387, 386), (379, 385, 384, 378), (376, 378, 384, 383), (387, 388, 391, 390), (385, 389, 391, 388), (383, 386, 382, 381), (376, 383, 381, 372), (379, 380, 389, 385), (396, 398, 397, 395), (400, 402, 401, 399), (405, 407, 406, 404), (409, 410, 412, 411), (412, 415, 414, 411), (409, 411, 414, 413), (398, 405, 404, 397), (402, 410, 409, 401), (402, 403, 412, 410), (392, 393, 396, 395), (392, 395, 397, 394), (399, 401, 398, 396), (407, 413, 414, 408), (409, 413, 407, 405), (401, 409, 405, 398), (285, 286, 347, 346), (300, 360, 359, 299), (297, 299, 359, 358), (297, 358, 352, 293), (286, 293, 352, 347), (327, 328, 375, 374), (336, 393, 392, 335), (345, 400, 399, 344), (344, 399, 396, 343), (336, 343, 396, 393), (296, 326, 327, 300), (368, 381, 382, 371), (359, 360, 374, 373), (359, 373, 376, 361), (357, 361, 376, 372), (357, 372, 381, 368), (322, 323, 331, 330), (324, 325, 338, 337), (323, 324, 337, 331), (321, 329, 338, 325), (281, 303, 305, 282), (283, 312, 314, 284), (282, 305, 312, 283), (314, 322, 296, 284), (327, 334, 335, 328), (330, 334, 327, 326), (392, 394, 379, 375), (404, 406, 391, 389), (379, 394, 397, 380), (397, 404, 389, 380), (296, 322, 330, 326), (335, 392, 375, 328), (300, 327, 374, 360), (416, 417, 419, 418), (422, 423, 425, 424), (422, 424, 421, 420), (428, 429, 431, 430), (427, 429, 428, 426), (433, 434, 436, 435), (436, 439, 438, 435), (437, 439, 436, 434), (418, 419, 427, 426), (424, 425, 434, 433), (424, 433, 432, 421), (417, 420, 421, 419), (429, 433, 435, 431), (432, 433, 429, 427), (419, 421, 432, 427), (444, 445, 447, 446), (447, 450, 449, 446), (448, 450, 447, 445), (455, 456, 458, 457), (455, 457, 454, 453), (444, 446, 442, 441), (449, 450, 456, 455), (449, 455, 453, 446), (448, 451, 452, 450), (446, 453, 443, 442), (462, 463, 465, 464), (465, 467, 466, 464), (471, 472, 474, 473), (469, 472, 471, 468), (471, 473, 470, 468), (460, 463, 462, 459), (466, 467, 476, 475), (463, 468, 470, 465), (470, 473, 467, 465), (467, 473, 477, 476), (461, 468, 463, 460), (480, 481, 483, 482), (483, 486, 485, 482), (484, 486, 483, 481), (493, 494, 492, 491), (498, 499, 497, 495), (502, 505, 504, 501), (504, 506, 503, 501), (486, 497, 496, 485), (495, 497, 486, 484), (501, 503, 494, 493), (485, 493, 491, 482), (496, 497, 502, 501), (499, 505, 502, 497), (487, 491, 492, 489), (492, 494, 490, 489), (479, 482, 491, 487), (494, 503, 500, 490), (496, 501, 493, 485), (511, 512, 514, 513), (514, 518, 517, 513), (511, 513, 517, 515), (516, 518, 514, 512), (520, 522, 521, 519), (525, 527, 526, 524), (529, 532, 531, 528), (531, 533, 530, 528), (518, 525, 524, 517), (522, 529, 528, 521), (528, 530, 523, 521), (508, 509, 520, 519), (510, 522, 520, 509), (516, 521, 523, 518), (519, 521, 516, 512), (530, 533, 527, 525), (523, 530, 525, 518), (534, 535, 537, 536), (537, 540, 539, 536), (538, 540, 537, 535), (544, 547, 546, 543), (545, 547, 544, 542), (540, 544, 543, 539), (542, 544, 540, 538), (546, 551, 550, 543), (548, 549, 545, 542), (543, 550, 541, 539), (480, 482, 452, 451), (458, 489, 488, 457), (487, 489, 458, 456), (452, 482, 479, 450), (479, 487, 456, 450), (474, 509, 508, 473), (507, 509, 474, 472), (476, 512, 511, 475), (477, 519, 512, 476), (508, 519, 477, 473), (430, 431, 460, 459), (438, 439, 469, 468), (440, 472, 469, 439), (431, 435, 461, 460), (438, 468, 461, 435), (488, 489, 535, 534), (490, 538, 535, 489), (506, 549, 548, 503), (500, 503, 548, 542), (500, 542, 538, 490), (423, 441, 442, 425), (437, 453, 454, 439), (454, 457, 440, 439), (425, 442, 443, 434), (443, 453, 437, 434), (507, 534, 536, 509), (536, 539, 510, 509), (550, 551, 532, 529), (510, 539, 541, 522), (541, 550, 529, 522), (440, 457, 478, 472), (478, 534, 507, 472), (488, 534, 478, 457), (556, 559, 560, 557), (556, 558, 561, 559), (569, 570, 568, 567), (564, 567, 568, 565), (564, 566, 569, 567), (559, 564, 565, 560), (559, 561, 566, 564), (552, 557, 560, 553), (554, 555, 561, 558), (555, 563, 566, 561), (553, 560, 565, 562), (576, 577, 575, 574), (571, 574, 575, 572), (571, 573, 576, 574), (578, 580, 581, 579), (583, 585, 586, 584), (589, 590, 588, 587), (589, 591, 592, 590), (576, 583, 584, 577), (575, 577, 584, 582), (580, 587, 588, 581), (594, 595, 586, 585), (583, 593, 594, 585), (572, 575, 580, 578), (584, 589, 587, 582), (584, 586, 591, 589), (575, 582, 587, 580), (601, 602, 600, 599), (596, 599, 600, 597), (596, 598, 601, 599), (603, 604, 606, 605), (608, 611, 612, 609), (607, 609, 612, 610), (620, 621, 619, 618), (616, 617, 620, 618), (601, 608, 609, 602), (600, 602, 609, 607), (605, 606, 617, 616), (598, 603, 605, 601), (618, 619, 612, 611), (608, 616, 618, 611), (612, 615, 614, 610), (607, 610, 614, 613), (601, 605, 616, 608), (627, 629, 630, 628), (636, 637, 635, 634), (631, 634, 635, 632), (631, 633, 636, 634), (641, 642, 640, 639), (641, 644, 645, 642), (639, 640, 630, 629), (627, 638, 639, 629), (637, 641, 639, 635), (632, 635, 639, 638), (632, 638, 627, 626), (637, 643, 644, 641), (649, 650, 648, 647), (649, 652, 653, 650), (648, 650, 653, 651), (660, 661, 659, 658), (656, 657, 660, 658), (659, 661, 664, 663), (658, 659, 653, 652), (649, 656, 658, 652), (655, 657, 656, 654), (654, 656, 649, 646), (653, 659, 663, 662), (670, 671, 669, 668), (670, 672, 673, 671), (676, 677, 675, 674), (676, 678, 679, 677), (684, 685, 683, 682), (680, 681, 684, 682), (688, 689, 687, 686), (665, 668, 669, 666), (665, 667, 670, 668), (682, 683, 673, 672), (670, 680, 682, 672), (686, 687, 679, 678), (671, 676, 674, 669), (671, 673, 678, 676), (685, 688, 686, 683), (683, 686, 678, 673), (569, 623, 624, 570), (568, 570, 624, 622), (591, 627, 628, 592), (594, 631, 632, 595), (586, 626, 627, 591), (586, 595, 632, 626), (614, 615, 649, 647), (619, 621, 655, 654), (612, 646, 649, 615), (612, 619, 654, 646), (554, 597, 600, 555), (566, 613, 614, 569), (607, 613, 566, 563), (555, 600, 607, 563), (647, 648, 624, 623), (624, 648, 651, 625), (665, 666, 637, 636), (674, 675, 645, 644), (669, 674, 644, 643), (637, 666, 669, 643), (552, 553, 576, 573), (565, 568, 594, 593), (565, 593, 583, 562), (553, 562, 583, 576), (624, 633, 631, 622), (624, 625, 636, 633), (653, 667, 665, 651), (664, 681, 680, 663), (663, 680, 670, 662), (653, 662, 670, 667), (651, 665, 636, 625), (568, 622, 631, 594), (569, 614, 647, 623), (690, 692, 693, 691), (697, 698, 696, 695), (697, 700, 701, 698), (699, 700, 697, 695), (704, 705, 703, 702), (704, 706, 707, 705), (708, 710, 711, 709), (692, 702, 703, 693), (703, 705, 694, 693), (700, 708, 709, 701), (713, 714, 711, 710), (711, 714, 712, 709), (694, 700, 699, 693), (691, 693, 699, 695), (705, 707, 710, 708), (694, 705, 708, 700), (717, 720, 721, 718), (721, 722, 719, 718), (728, 729, 727, 726), (728, 731, 732, 729), (730, 731, 728, 726), (720, 726, 727, 721), (727, 729, 722, 721), (716, 720, 717, 715), (719, 722, 724, 723), (722, 729, 733, 724), (725, 726, 720, 716), (739, 740, 738, 737), (734, 737, 738, 735), (738, 740, 736, 735), (745, 746, 744, 743), (744, 746, 742, 741), (753, 754, 752, 751), (760, 761, 758, 757), (751, 752, 739, 737), (745, 758, 759, 746), (757, 758, 745, 743), (743, 744, 740, 739), (740, 744, 741, 736), (754, 760, 757, 752), (750, 754, 753, 749), (747, 749, 753, 751), (756, 761, 760, 755), (755, 760, 754, 750), (752, 757, 743, 739), (770, 771, 769, 768), (766, 768, 769, 767), (774, 775, 773, 772), (774, 777, 778, 775), (776, 777, 774, 772), (766, 767, 763, 762), (764, 768, 766, 762), (771, 777, 776, 769), (767, 769, 776, 772), (767, 772, 765, 763), (790, 791, 789, 788), (795, 796, 794, 793), (801, 802, 800, 799), (797, 799, 800, 798), (809, 810, 808, 807), (803, 807, 808, 804), (806, 810, 809, 805), (808, 810, 806, 804), (783, 788, 789, 784), (785, 793, 794, 786), (794, 796, 787, 786), (797, 798, 791, 790), (792, 799, 797, 790), (803, 804, 796, 795), (791, 795, 793, 789), (802, 809, 807, 800), (798, 800, 807, 803), (798, 803, 795, 791), (784, 789, 793, 785), (813, 814, 812, 811), (813, 816, 817, 814), (815, 816, 813, 811), (822, 823, 821, 820), (821, 823, 819, 818), (826, 827, 822, 820), (820, 821, 817, 816), (817, 821, 818, 814), (825, 826, 820, 816), (706, 762, 763, 707), (713, 772, 773, 714), (707, 763, 765, 710), (765, 772, 713, 710), (780, 781, 731, 730), (748, 811, 812, 749), (812, 814, 750, 749), (818, 819, 756, 755), (756, 819, 824, 761), (814, 818, 755, 750), (783, 784, 771, 770), (785, 786, 778, 777), (784, 785, 777, 771), (779, 788, 783, 770), (748, 749, 732, 731), (732, 749, 747, 729), (724, 737, 734, 723), (747, 751, 733, 729), (733, 751, 737, 724), (782, 815, 811, 781), (698, 701, 716, 715), (712, 714, 730, 726), (712, 726, 725, 709), (701, 709, 725, 716), (775, 781, 780, 773), (775, 778, 782, 781), (787, 816, 815, 786), (806, 827, 826, 804), (804, 826, 825, 796), (787, 796, 825, 816), (786, 815, 782, 778), (714, 773, 780, 730), (781, 811, 748, 731), (828, 829, 831, 830), (835, 836, 834, 833), (834, 838, 837, 833), (834, 836, 839, 838), (842, 843, 841, 840), (841, 845, 844, 840), (841, 843, 846, 845), (847, 848, 850, 849), (832, 843, 842, 831), (830, 831, 842, 840), (838, 839, 848, 847), (837, 838, 832, 831), (829, 833, 837, 831), (843, 847, 849, 846), (850, 853, 852, 849), (851, 853, 850, 848), (832, 838, 847, 843), (858, 861, 860, 857), (856, 857, 860, 859), (871, 872, 870, 869), (868, 872, 871, 867), (866, 867, 871, 869), (861, 868, 867, 860), (859, 860, 867, 866), (862, 863, 858, 857), (858, 863, 864, 861), (856, 859, 855, 854), (859, 866, 865, 855), (861, 864, 873, 868), (875, 878, 877, 874), (875, 876, 879, 878), (881, 883, 882, 880), (889, 892, 891, 888), (895, 896, 894, 893), (894, 898, 897, 893), (878, 889, 888, 877), (878, 879, 890, 889), (883, 896, 895, 882), (891, 892, 886, 885), (884, 888, 891, 885), (880, 882, 879, 876), (890, 895, 893, 889), (893, 897, 892, 889), (892, 897, 887, 886), (882, 895, 890, 879), (905, 906, 904, 903), (901, 902, 905, 903), (913, 914, 912, 911), (910, 914, 913, 909), (908, 909, 913, 911), (904, 906, 916, 915), (912, 914, 918, 917), (911, 912, 906, 905), (902, 908, 911, 905), (900, 902, 901, 899), (907, 908, 902, 900), (906, 912, 917, 916), (923, 924, 922, 921), (922, 926, 925, 921), (922, 924, 927, 926), (931, 932, 930, 929), (935, 936, 934, 933), (939, 940, 938, 937), (938, 942, 941, 937), (920, 936, 935, 919), (933, 934, 924, 923), (941, 942, 932, 931), (928, 937, 941, 931), (927, 931, 929, 926), (928, 931, 927, 924), (936, 939, 937, 934), (934, 937, 928, 924), (949, 950, 948, 947), (948, 952, 951, 947), (948, 950, 953, 952), (958, 959, 957, 956), (955, 959, 958, 954), (957, 964, 963, 956), (960, 961, 955, 954), (953, 958, 956, 952), (954, 958, 953, 950), (956, 963, 962, 952), (845, 846, 900, 899), (852, 853, 909, 908), (852, 908, 907, 849), (846, 849, 907, 900), (870, 944, 943, 869), (870, 872, 945, 944), (886, 950, 949, 885), (898, 961, 960, 897), (887, 954, 950, 886), (887, 897, 960, 954), (836, 854, 855, 839), (851, 866, 869, 853), (865, 866, 851, 848), (839, 855, 865, 848), (943, 944, 910, 909), (910, 944, 946, 914), (951, 952, 920, 919), (963, 964, 940, 939), (962, 963, 939, 936), (920, 952, 962, 936), (874, 877, 864, 863), (884, 885, 872, 868), (873, 888, 884, 868), (877, 888, 873, 864), (916, 923, 921, 915), (918, 935, 933, 917), (917, 933, 923, 916), (919, 935, 918, 914), (945, 949, 947, 944), (947, 951, 946, 944), (946, 951, 919, 914), (885, 949, 945, 872), (853, 869, 943, 909), (967, 968, 966, 965), (971, 974, 973, 970), (973, 975, 972, 970), (980, 981, 979, 978), (982, 983, 980, 978), (990, 991, 989, 987), (979, 981, 968, 967), (974, 988, 987, 973), (987, 989, 975, 973), (968, 974, 971, 966), (987, 988, 981, 980), (983, 990, 987, 980), (977, 983, 982, 976), (986, 991, 990, 985), (989, 991, 986, 984), (985, 990, 983, 977), (975, 989, 984, 969), (981, 988, 974, 968), (993, 996, 995, 992), (998, 1001, 1000, 997), (1000, 1002, 999, 997), (1005, 1007, 1006, 1004), (1010, 1011, 1009, 1008), (1009, 1013, 1012, 1008), (996, 1011, 1010, 995), (1009, 1011, 996, 994), (1001, 1015, 1014, 1000), (1014, 1015, 1005, 1004), (1006, 1016, 1014, 1004), (996, 1002, 1000, 994), (999, 1002, 996, 993), (1014, 1016, 1013, 1009), (1013, 1016, 1006, 1003), (1000, 1014, 1009, 994), (1022, 1023, 1021, 1020), (1019, 1023, 1022, 1018), (1021, 1023, 1019, 1017), (1029, 1032, 1031, 1028), (1031, 1033, 1030, 1028), (1021, 1029, 1028, 1020), (1028, 1030, 1022, 1020), (1022, 1027, 1026, 1018), (1024, 1025, 1021, 1017), (1030, 1034, 1027, 1022), (1043, 1044, 1042, 1041), (1047, 1048, 1046, 1045), (1049, 1050, 1047, 1045), (1053, 1054, 1052, 1051), (1052, 1056, 1055, 1051), (1059, 1060, 1058, 1057), (1039, 1060, 1059, 1038), (1058, 1060, 1039, 1037), (1055, 1056, 1044, 1043), (1044, 1056, 1052, 1040), (1057, 1058, 1048, 1047), (1044, 1050, 1049, 1042), (1047, 1050, 1044, 1040), (1054, 1059, 1057, 1052), (1052, 1057, 1047, 1040), (1038, 1059, 1054, 1036), (1048, 1058, 1037, 1035), (1066, 1067, 1065, 1064), (1063, 1067, 1066, 1062), (1065, 1067, 1063, 1061), (1071, 1072, 1070, 1069), (1073, 1074, 1071, 1069), (1075, 1076, 1066, 1064), (1069, 1070, 1063, 1062), (1066, 1073, 1069, 1062), (1081, 1082, 1080, 1079), (1078, 1082, 1081, 1077), (1085, 1086, 1084, 1083), (1084, 1088, 1087, 1083), (1087, 1089, 1085, 1083), (1080, 1093, 1092, 1079), (1090, 1091, 1078, 1077), (1082, 1089, 1087, 1080), (1085, 1089, 1082, 1078), (1061, 1063, 977, 976), (1070, 1072, 986, 985), (982, 1068, 1061, 976), (1063, 1070, 985, 977), (1007, 1086, 1085, 1006), (1013, 1091, 1090, 1012), (1006, 1085, 1078, 1003), (1078, 1091, 1013, 1003), (1032, 1095, 1094, 1031), (1094, 1096, 1033, 1031), (1092, 1093, 1054, 1053), (1087, 1088, 1039, 1038), (1080, 1087, 1038, 1036), (1054, 1093, 1080, 1036), (986, 1032, 1029, 984), (975, 1025, 1024, 972), (1021, 1025, 975, 969), (984, 1029, 1021, 969), (1094, 1095, 1072, 1071), (1074, 1097, 1094, 1071), (1026, 1027, 1001, 998), (1030, 1033, 1007, 1005), (1015, 1034, 1030, 1005), (1027, 1034, 1015, 1001), (1039, 1074, 1073, 1037), (1048, 1076, 1075, 1046), (1037, 1073, 1066, 1035), (1066, 1076, 1048, 1035), (1086, 1096, 1094, 1084), (1094, 1097, 1088, 1084), (1088, 1097, 1074, 1039), (1033, 1096, 1086, 1007), (1072, 1095, 1032, 986), (87, 556, 557, 88), (87, 89, 558, 556), (83, 554, 558, 89), (81, 88, 557, 552), (108, 571, 572, 109), (108, 110, 573, 571), (114, 578, 579, 115), (109, 572, 578, 114), (134, 596, 597, 135), (134, 136, 598, 596), (139, 140, 604, 603), (136, 139, 603, 598), (81, 552, 573, 110), (83, 135, 597, 554), (225, 690, 691, 226), (231, 695, 696, 232), (696, 698, 233, 232), (226, 691, 695, 231), (247, 717, 718, 248), (718, 719, 249, 248), (249, 719, 723, 251), (715, 717, 247, 242), (271, 734, 735, 272), (735, 736, 274, 272), (741, 742, 279, 278), (736, 741, 278, 274), (233, 698, 715, 242), (723, 734, 271, 251), (364, 365, 829, 828), (371, 836, 835, 370), (369, 370, 835, 833), (365, 369, 833, 829), (386, 387, 857, 856), (391, 863, 862, 390), (386, 856, 854, 382), (387, 390, 862, 857), (407, 875, 874, 406), (407, 408, 876, 875), (415, 881, 880, 414), (414, 880, 876, 408), (406, 874, 863, 391), (371, 382, 854, 836), (965, 966, 499, 498), (505, 971, 970, 504), (970, 972, 506, 504), (966, 971, 505, 499), (527, 993, 992, 526), (532, 998, 997, 531), (997, 999, 533, 531), (533, 999, 993, 527), (547, 1019, 1018, 546), (1017, 1019, 547, 545), (549, 1024, 1017, 545), (1018, 1026, 551, 546), (551, 1026, 998, 532), (972, 1024, 549, 506), (26, 27, 281, 280), (42, 287, 291, 45), (39, 45, 291, 285), (26, 280, 287, 42), (129, 130, 349, 348), (126, 346, 349, 130), (138, 362, 364, 140), (129, 348, 362, 138), (62, 63, 304, 303), (59, 301, 304, 63), (66, 67, 308, 307), (59, 66, 307, 301), (27, 62, 303, 281), (39, 285, 346, 126), (604, 828, 830, 606), (844, 845, 621, 620), (617, 840, 844, 620), (606, 830, 840, 617), (903, 904, 661, 660), (657, 901, 903, 660), (899, 901, 657, 655), (661, 904, 915, 664), (925, 926, 685, 684), (681, 921, 925, 684), (929, 930, 689, 688), (926, 929, 688, 685), (915, 921, 681, 664), (621, 845, 899, 655), (176, 177, 417, 416), (183, 184, 423, 422), (183, 422, 420, 180), (177, 180, 420, 417), (201, 202, 445, 444), (204, 448, 445, 202), (204, 206, 451, 448), (201, 444, 441, 190), (261, 262, 481, 480), (266, 484, 481, 262), (279, 498, 495, 277), (277, 495, 484, 266), (184, 190, 441, 423), (261, 480, 451, 206), (1041, 1042, 802, 801), (1045, 1046, 806, 805), (809, 1049, 1045, 805), (1042, 1049, 809, 802), (746, 967, 965, 742), (978, 979, 759, 758), (761, 982, 978, 758), (759, 979, 967, 746), (1064, 1065, 823, 822), (823, 1065, 1061, 819), (1061, 1068, 824, 819), (827, 1075, 1064, 822), (1046, 1075, 827, 806), (824, 1068, 982, 761), (8, 10, 145, 144), (19, 148, 150, 21), (8, 144, 148, 19), (6, 21, 150, 141), (51, 163, 165, 53), (51, 55, 167, 163), (65, 174, 176, 67), (53, 165, 174, 65), (95, 207, 208, 97), (95, 99, 210, 207), (113, 115, 225, 223), (99, 113, 223, 210), (6, 141, 167, 55), (10, 97, 208, 145), (308, 416, 418, 310), (319, 428, 430, 321), (426, 428, 319, 317), (310, 418, 426, 317), (338, 462, 464, 340), (464, 466, 342, 340), (342, 466, 475, 345), (459, 462, 338, 329), (402, 515, 517, 403), (511, 515, 402, 400), (524, 526, 415, 412), (517, 524, 412, 403), (321, 430, 459, 329), (475, 511, 400, 345), (579, 581, 692, 690), (590, 704, 702, 588), (590, 592, 706, 704), (581, 588, 702, 692), (628, 630, 764, 762), (642, 770, 768, 640), (640, 768, 764, 630), (642, 645, 779, 770), (677, 790, 788, 675), (677, 679, 792, 790), (689, 801, 799, 687), (687, 799, 792, 679), (675, 788, 779, 645), (592, 628, 762, 706), (992, 995, 883, 881), (896, 1010, 1008, 894), (1008, 1012, 898, 894), (995, 1010, 896, 883), (932, 1043, 1041, 930), (940, 1053, 1051, 938), (1051, 1055, 942, 938), (942, 1055, 1043, 932), (959, 1081, 1079, 957), (1077, 1081, 959, 955), (961, 1090, 1077, 955), (1079, 1092, 964, 957), (964, 1092, 1053, 940), (1012, 1090, 961, 898), (67, 176, 416, 308), (930, 1041, 801, 689), (115, 579, 690, 225), (526, 992, 881, 415), (140, 364, 828, 604), (742, 965, 498, 279)])
me_low_poly_rock_mesh_013.use_remesh_fix_poles = True
me_low_poly_rock_mesh_013.use_remesh_preserve_attributes = False
me_low_poly_rock_mesh_013.update()

# ---- objects
ob_low_poly_rock = bpy.data.objects.new('Low_Poly_Rock', me_low_poly_rock_mesh_013)

# ---- transforms, parenting, visibility, modifiers, constraints
ob_low_poly_rock.location = (0.0, 0.0, 0.0)
ob_low_poly_rock.scale = (5.0, 5.0, 1.0)

# ---- collection membership
scene.collection.objects.link(ob_low_poly_rock)

# ---- scene / render settings (as saved in the file)
scene.frame_start = 1; scene.frame_end = 250; scene.frame_set(1)
scene.render.engine = 'BLENDER_EEVEE_NEXT'
scene.cycles.sampling_pattern = 'TABULATED_SOBOL'
scene.cycles.use_light_tree = False
scene.view_settings.view_transform = 'Filmic'
bpy.context.view_layer.update()

# ---- added for rendering (the .blend has no active camera and no usable light): camera, sun
cam_auto = bpy.data.cameras.new('AutoCamera')
cam_auto.lens = 50.0
cam_auto.sensor_width = 36.0
cam_auto.clip_end = 1000.0
ob_auto_camera = bpy.data.objects.new('AutoCamera', cam_auto)
scene.collection.objects.link(ob_auto_camera)
ob_auto_camera.location = (13.4255, -16.0566, 10.7451)
ob_auto_camera.rotation_euler = (1.09748, -7.21219e-08, 0.694738)
scene.camera = ob_auto_camera
light_auto_sun = bpy.data.lights.new('AutoSun', 'SUN')
light_auto_sun.energy = 3.0
light_auto_sun.angle = 0.0523599
ob_auto_sun = bpy.data.objects.new('AutoSun', light_auto_sun)
scene.collection.objects.link(ob_auto_sun)
ob_auto_sun.rotation_euler = (0.872665, 0.174533, 0.523599)
bpy.context.view_layer.update()
